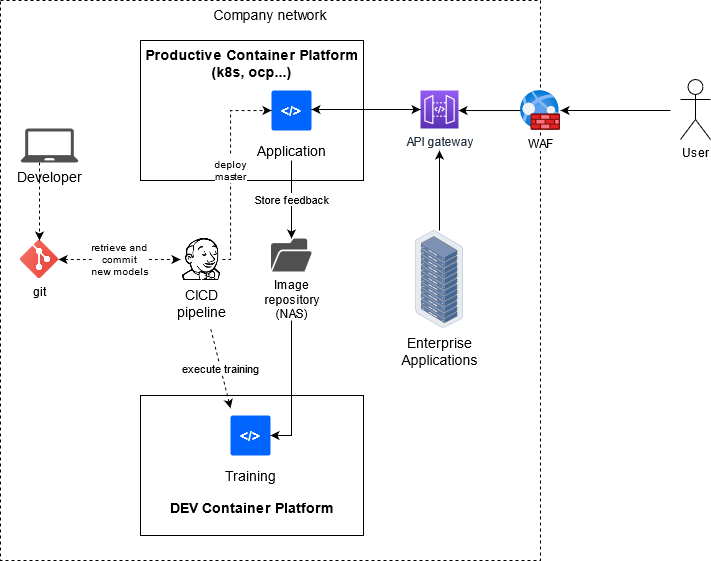

The diagram above was exported from draw.io. Its source (the exported page's mxGraphModel, read from the mxfile embedded in the PNG):
<mxGraphModel dx="1107" dy="657" grid="1" gridSize="10" guides="1" tooltips="1" connect="1" arrows="1" fold="1" page="1" pageScale="1" pageWidth="827" pageHeight="1169" math="0" shadow="0">
  <root>
    <mxCell id="0" />
    <mxCell id="1" parent="0" />
    <mxCell id="3JAO50p_yD746tbQymS7-27" value="Company network" style="rounded=0;whiteSpace=wrap;html=1;fontSize=14;dashed=1;verticalAlign=top;" parent="1" vertex="1">
      <mxGeometry x="50" y="190" width="540" height="560" as="geometry" />
    </mxCell>
    <mxCell id="3JAO50p_yD746tbQymS7-1" value="User" style="shape=umlActor;verticalLabelPosition=bottom;verticalAlign=top;html=1;outlineConnect=0;" parent="1" vertex="1">
      <mxGeometry x="730" y="269" width="30" height="60" as="geometry" />
    </mxCell>
    <mxCell id="3JAO50p_yD746tbQymS7-13" value="&lt;div style=&quot;font-size: 10px&quot;&gt;&lt;font style=&quot;font-size: 10px&quot;&gt;retrieve and&lt;br&gt;&lt;/font&gt;&lt;/div&gt;&lt;div style=&quot;font-size: 10px&quot;&gt;&lt;font style=&quot;font-size: 10px&quot;&gt;commit&lt;/font&gt;&lt;/div&gt;&lt;div style=&quot;font-size: 10px&quot;&gt;&lt;font style=&quot;font-size: 10px&quot;&gt;new models&lt;/font&gt;&lt;font style=&quot;font-size: 10px&quot;&gt;&lt;br&gt;&lt;/font&gt;&lt;/div&gt;" style="edgeStyle=orthogonalEdgeStyle;rounded=0;orthogonalLoop=1;jettySize=auto;html=1;fontSize=14;dashed=1;startArrow=classic;startFill=1;" parent="1" source="3JAO50p_yD746tbQymS7-3" target="3JAO50p_yD746tbQymS7-11" edge="1">
      <mxGeometry relative="1" as="geometry" />
    </mxCell>
    <mxCell id="3JAO50p_yD746tbQymS7-3" value="git" style="shape=image;html=1;verticalAlign=top;verticalLabelPosition=bottom;labelBackgroundColor=#ffffff;imageAspect=0;aspect=fixed;image=https://cdn3.iconfinder.com/data/icons/social-media-2169/24/social_media_social_media_logo_git-128.png" parent="1" vertex="1">
      <mxGeometry x="70" y="430" width="38" height="38" as="geometry" />
    </mxCell>
    <mxCell id="3JAO50p_yD746tbQymS7-5" value="&lt;div&gt;Productive Container Platform&lt;/div&gt;&lt;div&gt; (k8s, ocp...)&lt;/div&gt;" style="rounded=0;whiteSpace=wrap;html=1;verticalAlign=top;fontStyle=1;fontSize=14;" parent="1" vertex="1">
      <mxGeometry x="190" y="230" width="223" height="140" as="geometry" />
    </mxCell>
    <mxCell id="3JAO50p_yD746tbQymS7-26" value="" style="edgeStyle=orthogonalEdgeStyle;rounded=0;orthogonalLoop=1;jettySize=auto;html=1;fontSize=14;startArrow=classic;startFill=1;endArrow=none;endFill=0;" parent="1" source="3JAO50p_yD746tbQymS7-6" edge="1">
      <mxGeometry relative="1" as="geometry">
        <mxPoint x="720" y="300" as="targetPoint" />
      </mxGeometry>
    </mxCell>
    <mxCell id="3JAO50p_yD746tbQymS7-6" value="WAF" style="aspect=fixed;html=1;points=[];align=center;image;fontSize=12;image=img/lib/azure2/networking/Web_Application_Firewall_Policies_WAF.svg;" parent="1" vertex="1">
      <mxGeometry x="570" y="280" width="40" height="40" as="geometry" />
    </mxCell>
    <mxCell id="3JAO50p_yD746tbQymS7-23" value="" style="edgeStyle=orthogonalEdgeStyle;rounded=0;orthogonalLoop=1;jettySize=auto;html=1;fontSize=14;startArrow=classic;startFill=1;endArrow=none;endFill=0;" parent="1" source="3JAO50p_yD746tbQymS7-7" target="3JAO50p_yD746tbQymS7-6" edge="1">
      <mxGeometry relative="1" as="geometry">
        <Array as="points">
          <mxPoint x="530" y="300" />
          <mxPoint x="530" y="300" />
        </Array>
      </mxGeometry>
    </mxCell>
    <mxCell id="3JAO50p_yD746tbQymS7-24" value="" style="edgeStyle=orthogonalEdgeStyle;rounded=0;orthogonalLoop=1;jettySize=auto;html=1;fontSize=14;endArrow=none;endFill=0;startArrow=classic;startFill=1;" parent="1" target="3JAO50p_yD746tbQymS7-12" edge="1">
      <mxGeometry relative="1" as="geometry">
        <mxPoint x="489" y="340" as="sourcePoint" />
      </mxGeometry>
    </mxCell>
    <mxCell id="3JAO50p_yD746tbQymS7-7" value="API gateway" style="points=[[0,0,0],[0.25,0,0],[0.5,0,0],[0.75,0,0],[1,0,0],[0,1,0],[0.25,1,0],[0.5,1,0],[0.75,1,0],[1,1,0],[0,0.25,0],[0,0.5,0],[0,0.75,0],[1,0.25,0],[1,0.5,0],[1,0.75,0]];outlineConnect=0;fontColor=#232F3E;gradientColor=#945DF2;gradientDirection=north;fillColor=#5A30B5;strokeColor=#ffffff;dashed=0;verticalLabelPosition=bottom;verticalAlign=top;align=center;html=1;fontSize=12;fontStyle=0;aspect=fixed;shape=mxgraph.aws4.resourceIcon;resIcon=mxgraph.aws4.api_gateway;" parent="1" vertex="1">
      <mxGeometry x="470" y="280" width="38" height="38" as="geometry" />
    </mxCell>
    <mxCell id="3JAO50p_yD746tbQymS7-10" value="" style="group" parent="1" vertex="1" connectable="0">
      <mxGeometry x="301" y="280" width="80" height="70" as="geometry" />
    </mxCell>
    <mxCell id="3JAO50p_yD746tbQymS7-8" value="&amp;lt;/&amp;gt;" style="rounded=1;arcSize=5;fillColor=#0065FF;strokeColor=none;fontColor=#ffffff;align=center;verticalAlign=middle;whiteSpace=wrap;fontSize=14;fontStyle=1;html=1" parent="3JAO50p_yD746tbQymS7-10" vertex="1">
      <mxGeometry x="20" width="40" height="40" as="geometry" />
    </mxCell>
    <mxCell id="3JAO50p_yD746tbQymS7-9" value="Application" style="text;html=1;align=center;verticalAlign=middle;resizable=0;points=[];autosize=1;fontSize=14;" parent="3JAO50p_yD746tbQymS7-10" vertex="1">
      <mxGeometry y="50" width="80" height="20" as="geometry" />
    </mxCell>
    <mxCell id="3JAO50p_yD746tbQymS7-15" value="&lt;div&gt;&lt;font style=&quot;font-size: 10px&quot;&gt;deploy&lt;/font&gt;&lt;/div&gt;&lt;div style=&quot;font-size: 10px&quot;&gt;master&lt;br&gt;&lt;/div&gt;" style="edgeStyle=orthogonalEdgeStyle;rounded=0;orthogonalLoop=1;jettySize=auto;html=1;dashed=1;fontSize=14;entryX=0;entryY=0.5;entryDx=0;entryDy=0;" parent="1" source="3JAO50p_yD746tbQymS7-11" edge="1" target="3JAO50p_yD746tbQymS7-8">
      <mxGeometry relative="1" as="geometry">
        <mxPoint x="341" y="350" as="targetPoint" />
        <Array as="points">
          <mxPoint x="280" y="449" />
          <mxPoint x="280" y="300" />
        </Array>
      </mxGeometry>
    </mxCell>
    <mxCell id="3JAO50p_yD746tbQymS7-11" value="&lt;div&gt;CICD&lt;/div&gt;&lt;div&gt;pipeline&lt;br&gt;&lt;/div&gt;" style="shape=image;html=1;verticalAlign=top;verticalLabelPosition=bottom;labelBackgroundColor=#ffffff;imageAspect=0;aspect=fixed;image=https://cdn4.iconfinder.com/data/icons/logos-brands-5/24/jenkins-128.png;fontSize=14;" parent="1" vertex="1">
      <mxGeometry x="230" y="428" width="42" height="42" as="geometry" />
    </mxCell>
    <mxCell id="3JAO50p_yD746tbQymS7-12" value="&lt;div&gt;Enterprise&lt;/div&gt;&lt;div&gt;Applications&lt;br&gt;&lt;/div&gt;" style="points=[];aspect=fixed;html=1;align=center;shadow=0;dashed=0;image;image=img/lib/allied_telesis/storage/Datacenter_Server_Rack.svg;fontSize=14;" parent="1" vertex="1">
      <mxGeometry x="464.9" y="420" width="48.2" height="97.71" as="geometry" />
    </mxCell>
    <mxCell id="3JAO50p_yD746tbQymS7-20" value="" style="edgeStyle=orthogonalEdgeStyle;rounded=0;orthogonalLoop=1;jettySize=auto;html=1;dashed=1;fontSize=14;entryX=0.5;entryY=0;entryDx=0;entryDy=0;" parent="1" source="3JAO50p_yD746tbQymS7-16" target="3JAO50p_yD746tbQymS7-3" edge="1">
      <mxGeometry relative="1" as="geometry">
        <mxPoint x="189" y="408" as="targetPoint" />
        <Array as="points">
          <mxPoint x="89" y="421" />
          <mxPoint x="89" y="421" />
        </Array>
      </mxGeometry>
    </mxCell>
    <mxCell id="3JAO50p_yD746tbQymS7-16" value="Developer" style="pointerEvents=1;shadow=0;dashed=0;html=1;strokeColor=none;fillColor=#505050;labelPosition=center;verticalLabelPosition=bottom;verticalAlign=top;outlineConnect=0;align=center;shape=mxgraph.office.devices.laptop;fontSize=14;" parent="1" vertex="1">
      <mxGeometry x="70" y="318" width="58" height="34" as="geometry" />
    </mxCell>
    <mxCell id="3JAO50p_yD746tbQymS7-22" value="" style="edgeStyle=orthogonalEdgeStyle;rounded=0;orthogonalLoop=1;jettySize=auto;html=1;fontSize=14;entryX=0;entryY=0.5;entryDx=0;entryDy=0;entryPerimeter=0;startArrow=classic;startFill=1;" parent="1" source="3JAO50p_yD746tbQymS7-8" target="3JAO50p_yD746tbQymS7-7" edge="1">
      <mxGeometry relative="1" as="geometry">
        <mxPoint x="441" y="300" as="targetPoint" />
        <Array as="points">
          <mxPoint x="390" y="299" />
          <mxPoint x="390" y="299" />
        </Array>
      </mxGeometry>
    </mxCell>
    <mxCell id="pXNVh7K0-2_GhUWXrEaX-2" value="&lt;div&gt;DEV Container Platform&lt;/div&gt;&lt;div&gt;&lt;br&gt;&lt;/div&gt;" style="rounded=0;whiteSpace=wrap;html=1;verticalAlign=bottom;fontStyle=1;fontSize=14;" vertex="1" parent="1">
      <mxGeometry x="190" y="585" width="223" height="140" as="geometry" />
    </mxCell>
    <mxCell id="pXNVh7K0-2_GhUWXrEaX-3" value="" style="group" vertex="1" connectable="0" parent="1">
      <mxGeometry x="260" y="605" width="80" height="70" as="geometry" />
    </mxCell>
    <mxCell id="pXNVh7K0-2_GhUWXrEaX-4" value="&amp;lt;/&amp;gt;" style="rounded=1;arcSize=5;fillColor=#0065FF;strokeColor=none;fontColor=#ffffff;align=center;verticalAlign=middle;whiteSpace=wrap;fontSize=14;fontStyle=1;html=1" vertex="1" parent="pXNVh7K0-2_GhUWXrEaX-3">
      <mxGeometry x="20" width="40" height="40" as="geometry" />
    </mxCell>
    <mxCell id="pXNVh7K0-2_GhUWXrEaX-5" value="Training" style="text;html=1;align=center;verticalAlign=middle;resizable=0;points=[];autosize=1;fontSize=14;" vertex="1" parent="pXNVh7K0-2_GhUWXrEaX-3">
      <mxGeometry x="5" y="50" width="70" height="20" as="geometry" />
    </mxCell>
    <mxCell id="pXNVh7K0-2_GhUWXrEaX-6" value="&lt;div&gt;Image&lt;/div&gt;&lt;div&gt;repository&lt;/div&gt;&lt;div&gt;(NAS)&lt;br&gt;&lt;/div&gt;" style="pointerEvents=1;shadow=0;dashed=0;html=1;strokeColor=none;fillColor=#505050;labelPosition=center;verticalLabelPosition=bottom;verticalAlign=top;outlineConnect=0;align=center;shape=mxgraph.office.concepts.folder_open;" vertex="1" parent="1">
      <mxGeometry x="320.5" y="428" width="41" height="33" as="geometry" />
    </mxCell>
    <mxCell id="pXNVh7K0-2_GhUWXrEaX-7" value="Store feedback" style="edgeStyle=orthogonalEdgeStyle;rounded=0;orthogonalLoop=1;jettySize=auto;html=1;" edge="1" parent="1" source="3JAO50p_yD746tbQymS7-9" target="pXNVh7K0-2_GhUWXrEaX-6">
      <mxGeometry relative="1" as="geometry" />
    </mxCell>
    <mxCell id="pXNVh7K0-2_GhUWXrEaX-8" style="edgeStyle=orthogonalEdgeStyle;rounded=0;orthogonalLoop=1;jettySize=auto;html=1;startArrow=classic;startFill=1;endArrow=none;endFill=0;" edge="1" parent="1" source="pXNVh7K0-2_GhUWXrEaX-4">
      <mxGeometry relative="1" as="geometry">
        <mxPoint x="341" y="510" as="targetPoint" />
      </mxGeometry>
    </mxCell>
    <mxCell id="pXNVh7K0-2_GhUWXrEaX-10" value="execute training" style="endArrow=none;html=1;endFill=0;startArrow=classic;startFill=1;dashed=1;" edge="1" parent="1">
      <mxGeometry width="50" height="50" relative="1" as="geometry">
        <mxPoint x="280" y="597.71" as="sourcePoint" />
        <mxPoint x="260" y="517.71" as="targetPoint" />
      </mxGeometry>
    </mxCell>
  </root>
</mxGraphModel>